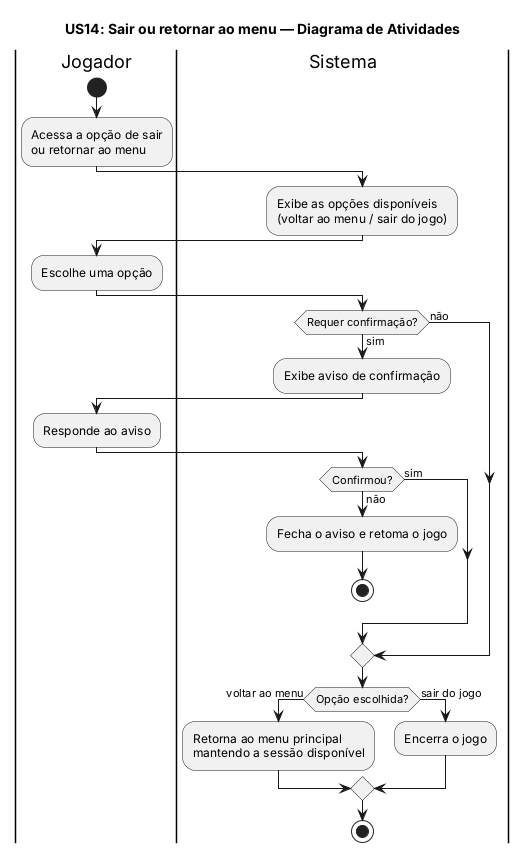

The diagram above was rendered by PlantUML. Its source (embedded in the PNG):
@startuml
title US14: Sair ou retornar ao menu — Diagrama de Atividades

|Jogador|
start
:Acessa a opção de sair
ou retornar ao menu;

|Sistema|
:Exibe as opções disponíveis
(voltar ao menu / sair do jogo);

|Jogador|
:Escolhe uma opção;

|Sistema|
if (Requer confirmação?) then (sim)
  :Exibe aviso de confirmação;
  |Jogador|
  :Responde ao aviso;
  |Sistema|
  if (Confirmou?) then (não)
    :Fecha o aviso e retoma o jogo;
    stop
  else (sim)
  endif
else (não)
endif

if (Opção escolhida?) then (voltar ao menu)
  :Retorna ao menu principal
  mantendo a sessão disponível;
else (sair do jogo)
  :Encerra o jogo;
endif
stop
@enduml